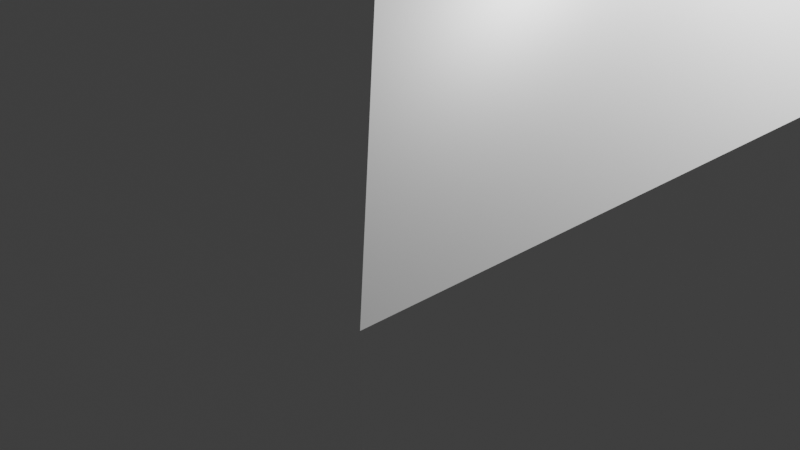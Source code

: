 # Source: house_1.blend  (saved by Blender 3.2.14; exported with 4.5.12 LTS)
import bpy
from mathutils import Matrix  # noqa: F401  (used for matrix-valued properties, if any)

bpy.ops.wm.read_factory_settings(use_empty=True)
scene = bpy.context.scene
scene.name = 'Scene'

# ---- collections
col_collection = bpy.data.collections.new('Collection'); scene.collection.children.link(col_collection)

# ---- materials (node trees are filled in below, after node groups)
mat_material = bpy.data.materials.new('Material')
mat_material.alpha_threshold = 0.0
mat_material.use_transparent_shadow = False
mat_material.line_color = (0.0, 0.0, 0.0, 1.0)

# ---- material node trees
mat_material.use_nodes = True; mat_material.node_tree.nodes.clear()
_N = mat_material.node_tree.nodes; _L = mat_material.node_tree.links
n0 = _N.new('ShaderNodeOutputMaterial'); n0.name = 'Material Output'; n0.location = (300, 300)
n1 = _N.new('ShaderNodeBsdfPrincipled'); n1.name = 'Principled BSDF'; n1.location = (10, 300)
n1.distribution = 'GGX'
n1.subsurface_method = 'RANDOM_WALK_SKIN'
n1.inputs[2].default_value = 0.4
n1.inputs[3].default_value = 1.45
n1.inputs[27].default_value = (0.0, 0.0, 0.0, 1.0)
n1.inputs[28].default_value = 1.0
_L.new(n1.outputs[0], n0.inputs[0])
n0.is_active_output = True

# ---- world
world_world = bpy.data.worlds.new('World'); scene.world = world_world
world_world.use_nodes = True; world_world.node_tree.nodes.clear()
_N = world_world.node_tree.nodes; _L = world_world.node_tree.links
n0 = _N.new('ShaderNodeOutputWorld'); n0.name = 'World Output'; n0.location = (300, 300)
n1 = _N.new('ShaderNodeBackground'); n1.name = 'Background'; n1.location = (10, 300)
n1.inputs[0].default_value = (0.05088, 0.05088, 0.05088, 1.0)
_L.new(n1.outputs[0], n0.inputs[0])
n0.is_active_output = True
world_world.color = (0.05088, 0.05088, 0.05088)
world_world.use_sun_shadow = False
world_world.sun_shadow_jitter_overblur = 0.0

# ---- cameras
cam_camera = bpy.data.cameras.new('Camera')
cam_camera.clip_end = 100.0
cam_camera.ortho_scale = 7.314

# ---- lights
light_light = bpy.data.lights.new('Light', 'POINT')
light_light.transmission_factor = 0.0
light_light.energy = 1000.0
light_light.shadow_soft_size = 0.1
light_light.shadow_maximum_resolution = 0.006
light_light.use_absolute_resolution = True

# ---- meshes
me_cube = bpy.data.meshes.new('Cube')
me_cube.from_pydata([(1.0, 1.0, 1.0), (1.0, -1.0, 1.0), (-1.0, 1.0, 1.0), (-1.0, -1.0, 1.0), (0.5567, 0.5567, -1.0), (1.0, 1.0, -0.5567), (0.5567, -0.5567, -1.0), (1.0, -1.0, -0.5567), (-1.0, 1.0, -0.5567), (-0.5567, 0.5567, -1.0), (-0.5567, -0.5567, -1.0), (-1.0, -1.0, -0.5567)], [], [(0, 2, 3, 1), (11, 3, 2, 8), (7, 1, 3, 11), (9, 4, 6, 10), (5, 0, 1, 7), (9, 10, 11, 8), (4, 9, 8, 5), (10, 6, 7, 11), (6, 4, 5, 7), (8, 2, 0, 5)])
_uv = me_cube.uv_layers.new(name='UVMap')
_uv.uv.foreach_set('vector', [0.625, 0.5, 0.875, 0.5, 0.875, 0.75, 0.625, 0.75, 0.4304, 0.0, 0.625, 0.0, 0.625, 0.25, 0.4304, 0.25, 0.4304, 0.75, 0.625, 0.75, 0.625, 1.0, 0.4304, 1.0, 0.1804, 0.5554, 0.3196, 0.5554, 0.3196, 0.6946, 0.1804, 0.6946, 0.4304, 0.5, 0.625, 0.5, 0.625, 0.75, 0.4304, 0.75, 0.1804, 0.5554, 0.1804, 0.6946, 0.125, 0.75, 0.125, 0.5, 0.3196, 0.5554, 0.1804, 0.5554, 0.125, 0.5, 0.375, 0.5, 0.1804, 0.6946, 0.3196, 0.6946, 0.375, 0.75, 0.125, 0.75, 0.3196, 0.6946, 0.3196, 0.5554, 0.4304, 0.5, 0.4304, 0.75, 0.4304, 0.25, 0.625, 0.25, 0.625, 0.5, 0.4304, 0.5])
me_cube.materials.append(mat_material)
me_cube.use_mirror_vertex_groups = False
me_cube.update()

# ---- objects
ob_cube = bpy.data.objects.new('Cube', me_cube)
ob_light = bpy.data.objects.new('Light', light_light)
ob_camera = bpy.data.objects.new('Camera', cam_camera)

# ---- transforms, parenting, visibility, modifiers, constraints
ob_cube.location = (0.0, 0.0, 0.0)
ob_cube.scale = (-4.123, -4.123, -4.123)
ob_cube.lock_rotations_4d = False
ob_cube.empty_display_type = 'ARROWS'
ob_cube.lineart.crease_threshold = 0.0
ob_light.location = (4.076, 1.005, 5.904)
ob_light.rotation_euler = (0.6503, 0.05522, 1.866)
ob_light.lock_rotations_4d = False
ob_light.empty_display_type = 'ARROWS'
ob_light.color = (0.0, 0.0, 0.0, 0.0)
ob_light.lineart.crease_threshold = 0.0
ob_camera.location = (7.359, -6.926, 4.958)
ob_camera.rotation_euler = (1.109, 0.0, 0.8149)
ob_camera.lock_rotations_4d = False
ob_camera.empty_display_type = 'ARROWS'
ob_camera.color = (0.0, 0.0, 0.0, 0.0)
ob_camera.display_type = 'WIRE'
ob_camera.lineart.crease_threshold = 0.0

# ---- collection membership
col_collection.objects.link(ob_cube)
col_collection.objects.link(ob_light)
col_collection.objects.link(ob_camera)

# ---- scene / render settings (as saved in the file)
scene.camera = ob_camera
scene.frame_start = 1; scene.frame_end = 250; scene.frame_set(1)
scene.render.engine = 'BLENDER_EEVEE_NEXT'
scene.cycles.sampling_pattern = 'TABULATED_SOBOL'
scene.cycles.use_light_tree = False
scene.view_settings.view_transform = 'Filmic'
bpy.context.view_layer.update()
